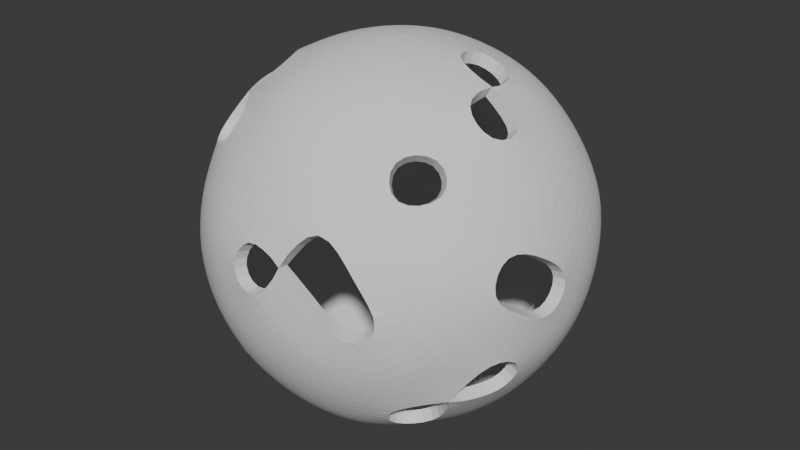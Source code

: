 # Source: 0128_Planet_GeometryNodes.blend  (saved by Blender 4.2.66; exported with 4.5.12 LTS)
import bpy
from mathutils import Matrix  # noqa: F401  (used for matrix-valued properties, if any)

bpy.ops.wm.read_factory_settings(use_empty=True)
scene = bpy.context.scene
scene.name = 'Scene'

# ---- collections
col_collection = bpy.data.collections.new('Collection'); scene.collection.children.link(col_collection)

# ---- node groups
ng_geometry_nodes = bpy.data.node_groups.new('Geometry Nodes', 'GeometryNodeTree')
_s = ng_geometry_nodes.interface.new_socket(name='Geometry', in_out='OUTPUT', socket_type='NodeSocketGeometry')
_s = ng_geometry_nodes.interface.new_socket(name='Geometry', in_out='INPUT', socket_type='NodeSocketGeometry')
ng_geometry_nodes.is_modifier = True
_N = ng_geometry_nodes.nodes; _L = ng_geometry_nodes.links
n0 = _N.new('NodeGroupInput'); n0.name = 'Group Input'; n0.location = (-508, 81)
n1 = _N.new('NodeGroupOutput'); n1.name = 'Group Output'; n1.location = (1572, 118)
n2 = _N.new('GeometryNodeSubdivisionSurface'); n2.name = 'Subdivision Surface'; n2.location = (-30, 146)
n2.inputs[1].default_value = 2
n2.inputs[4].default_value = False
n3 = _N.new('GeometryNodeMeshIcoSphere'); n3.name = 'Ico Sphere'; n3.location = (-243, 76)
n3.inputs[0].default_value = 4.0
n4 = _N.new('GeometryNodeDeleteGeometry'); n4.name = 'Delete Geometry'; n4.location = (394, 100)
n4.domain = 'FACE'
n5 = _N.new('ShaderNodeTexNoise'); n5.name = 'Noise Texture'; n5.location = (-115, -183)
n5.normalize = False
n5.inputs[2].default_value = 1.0
n5.inputs[5].default_value = 0.0
n6 = _N.new('ShaderNodeValToRGB'); n6.name = 'Color Ramp'; n6.location = (133, -122)
n6.color_ramp.interpolation = 'CONSTANT'
while len(n6.color_ramp.elements) > 1: n6.color_ramp.elements.remove(n6.color_ramp.elements[-1])
n6.color_ramp.elements[0].position = 0.0; n6.color_ramp.elements[0].color = (0.0, 0.0, 0.0, 1.0)
_e = n6.color_ramp.elements.new(0.3545); _e.color = (1.0, 1.0, 1.0, 1.0)
n7 = _N.new('GeometryNodeSubdivisionSurface'); n7.name = 'Subdivision Surface.001'; n7.location = (1079, 118)
n7.inputs[1].default_value = 2
n7.inputs[4].default_value = False
n8 = _N.new('GeometryNodeSplitEdges'); n8.name = 'Split Edges'; n8.location = (842, 11)
n9 = _N.new('GeometryNodeInputMeshEdgeNeighbors'); n9.name = 'Edge Neighbors'; n9.location = (482, -264)
n10 = _N.new('FunctionNodeCompare'); n10.name = 'Compare'; n10.location = (662, -211)
n10.operation = 'LESS_THAN'
n10.data_type = 'INT'
n11 = _N.new('GeometryNodeExtrudeMesh'); n11.name = 'Extrude Mesh'; n11.location = (1334, 120)
n11.inputs[3].default_value = 0.2
n11.inputs[4].default_value = False
_L.new(n11.outputs[0], n1.inputs[0])
_L.new(n3.outputs[0], n2.inputs[0])
_L.new(n2.outputs[0], n4.inputs[0])
_L.new(n5.outputs[0], n6.inputs[0])
_L.new(n6.outputs[0], n4.inputs[1])
_L.new(n8.outputs[0], n7.inputs[0])
_L.new(n4.outputs[0], n8.inputs[0])
_L.new(n10.outputs[0], n8.inputs[1])
_L.new(n9.outputs[0], n10.inputs[0])
_L.new(n9.outputs[0], n10.inputs[2])
_L.new(n7.outputs[0], n11.inputs[0])
n1.is_active_output = True

# ---- world
world_world = bpy.data.worlds.new('World'); scene.world = world_world
world_world.use_nodes = True; world_world.node_tree.nodes.clear()
_N = world_world.node_tree.nodes; _L = world_world.node_tree.links
n0 = _N.new('ShaderNodeOutputWorld'); n0.name = 'World Output'; n0.location = (300, 300)
n1 = _N.new('ShaderNodeBackground'); n1.name = 'Background'; n1.location = (10, 300)
n1.inputs[0].default_value = (0.05088, 0.05088, 0.05088, 1.0)
_L.new(n1.outputs[0], n0.inputs[0])
n0.is_active_output = True
world_world.color = (0.05088, 0.05088, 0.05088)
world_world.sun_shadow_jitter_overblur = 0.0

# ---- meshes
me_cube_001 = bpy.data.meshes.new('Cube.001')
me_cube_001.from_pydata([(-1.0, -1.0, -1.0), (-1.0, -1.0, 1.0), (-1.0, 1.0, -1.0), (-1.0, 1.0, 1.0), (1.0, -1.0, -1.0), (1.0, -1.0, 1.0), (1.0, 1.0, -1.0), (1.0, 1.0, 1.0)], [], [(0, 1, 3, 2), (2, 3, 7, 6), (6, 7, 5, 4), (4, 5, 1, 0), (2, 6, 4, 0), (7, 3, 1, 5)])
_uv = me_cube_001.uv_layers.new(name='UVMap')
_uv.uv.foreach_set('vector', [0.375, 0.0, 0.625, 0.0, 0.625, 0.25, 0.375, 0.25, 0.375, 0.25, 0.625, 0.25, 0.625, 0.5, 0.375, 0.5, 0.375, 0.5, 0.625, 0.5, 0.625, 0.75, 0.375, 0.75, 0.375, 0.75, 0.625, 0.75, 0.625, 1.0, 0.375, 1.0, 0.125, 0.5, 0.375, 0.5, 0.375, 0.75, 0.125, 0.75, 0.625, 0.5, 0.875, 0.5, 0.875, 0.75, 0.625, 0.75])
me_cube_001.update()

# ---- objects
ob_cube = bpy.data.objects.new('Cube', me_cube_001)

# ---- transforms, parenting, visibility, modifiers, constraints
ob_cube.location = (0.0, 0.0, 0.0)
_m = ob_cube.modifiers.new('GeometryNodes', 'NODES')
_m.node_group = ng_geometry_nodes

# ---- collection membership
col_collection.objects.link(ob_cube)

# ---- scene / render settings (as saved in the file)
scene.frame_start = 1; scene.frame_end = 250; scene.frame_set(1)
scene.render.engine = 'BLENDER_EEVEE_NEXT'
bpy.context.view_layer.update()

# ---- added for rendering (the .blend has no active camera and no usable light): camera, sun
cam_auto = bpy.data.cameras.new('AutoCamera')
cam_auto.lens = 50.0
cam_auto.sensor_width = 36.0
cam_auto.clip_end = 1000.0
ob_auto_camera = bpy.data.objects.new('AutoCamera', cam_auto)
scene.collection.objects.link(ob_auto_camera)
ob_auto_camera.location = (10.234, -12.2835, 8.18094)
ob_auto_camera.rotation_euler = (1.09748, -7.21219e-08, 0.694738)
scene.camera = ob_auto_camera
light_auto_sun = bpy.data.lights.new('AutoSun', 'SUN')
light_auto_sun.energy = 3.0
light_auto_sun.angle = 0.0523599
ob_auto_sun = bpy.data.objects.new('AutoSun', light_auto_sun)
scene.collection.objects.link(ob_auto_sun)
ob_auto_sun.rotation_euler = (0.872665, 0.174533, 0.523599)
bpy.context.view_layer.update()
